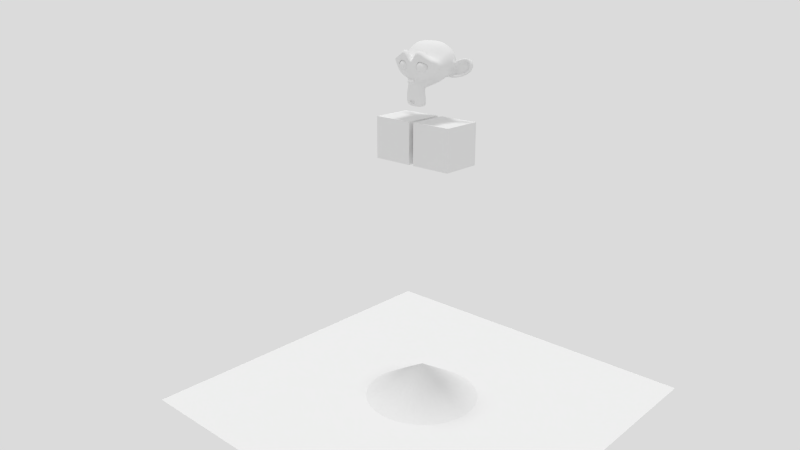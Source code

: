 # Source: Fixed_Example.blend  (saved by Blender 2.76.0; exported with 4.5.12 LTS)
import bpy
from mathutils import Matrix  # noqa: F401  (used for matrix-valued properties, if any)

bpy.ops.wm.read_factory_settings(use_empty=True)
scene = bpy.context.scene
scene.name = 'Scene'

# ---- collections
col_collection_1 = bpy.data.collections.new('Collection 1'); scene.collection.children.link(col_collection_1)
col_collection_11 = bpy.data.collections.new('Collection 11'); scene.collection.children.link(col_collection_11)
col_collection_11.hide_render = True
col_collection_11.hide_viewport = True

# ---- world
world_white = bpy.data.worlds.new('White'); scene.world = world_white
world_white.use_nodes = True; world_white.node_tree.nodes.clear()
_N = world_white.node_tree.nodes; _L = world_white.node_tree.links
n0 = _N.new('ShaderNodeOutputWorld'); n0.name = 'World Output'; n0.location = (300, 300)
n1 = _N.new('ShaderNodeBackground'); n1.name = 'Background'; n1.location = (10, 300)
n1.inputs[0].default_value = (1.0, 1.0, 1.0, 1.0)
n1.inputs[1].default_value = 0.5
_L.new(n1.outputs[0], n0.inputs[0])
n0.is_active_output = True
world_white.color = (1.0, 1.0, 1.0)
world_white.use_sun_shadow = False
world_white.sun_shadow_jitter_overblur = 0.0
world_white.cycles.sampling_method = 'MANUAL'

# ---- cameras
cam_camera = bpy.data.cameras.new('Camera')
cam_camera.clip_start = 0.05
cam_camera.clip_end = 1e+04
cam_camera.lens = 35.0
cam_camera.sensor_width = 35.0
cam_camera.sensor_height = 18.0
cam_camera.ortho_scale = 7.314
cam_camera.dof.focus_distance = 0.0
cam_camera.dof.aperture_fstop = 0.0

# ---- lights
light_hemi = bpy.data.lights.new('Hemi', 'SUN')
light_hemi.transmission_factor = 0.0
light_hemi.angle = 0.1993
light_hemi.energy = 0.825
light_hemi.shadow_buffer_clip_start = 0.5
light_hemi.shadow_soft_size = 0.1
light_hemi.shadow_cascade_max_distance = 1000.0
light_hemi.cycles.use_multiple_importance_sampling = False
light_shadows = bpy.data.lights.new('Shadows', 'SPOT')
light_shadows.transmission_factor = 0.0
light_shadows.cutoff_distance = 30.0
light_shadows.energy = 30.0
light_shadows.shadow_buffer_clip_start = 1.001
light_shadows.shadow_soft_size = 0.65
light_shadows.shadow_maximum_resolution = 0.006
light_shadows.use_absolute_resolution = True
light_shadows.spot_blend = 0.25
light_shadows.spot_size = 2.531
light_shadows.cycles.use_multiple_importance_sampling = False

# ---- meshes
me_suzanne = bpy.data.meshes.new('Suzanne')
me_suzanne.from_pydata([(0.4375, -0.7656, 0.1641), (-0.4375, -0.7656, 0.1641), (0.5, -0.6875, 0.09375), (-0.5, -0.6875, 0.09375), (0.5469, -0.5781, 0.05469), (-0.5469, -0.5781, 0.05469), (0.3516, -0.6172, -0.02344), (-0.3516, -0.6172, -0.02344), (0.3516, -0.7188, 0.03125), (-0.3516, -0.7188, 0.03125), (0.3516, -0.7812, 0.1328), (-0.3516, -0.7812, 0.1328), (0.2734, -0.7969, 0.1641), (-0.2734, -0.7969, 0.1641), (0.2031, -0.7422, 0.09375), (-0.2031, -0.7422, 0.09375), (0.1562, -0.6484, 0.05469), (-0.1562, -0.6484, 0.05469), (0.07812, -0.6562, 0.2422), (-0.07812, -0.6562, 0.2422), (0.1406, -0.7422, 0.2422), (-0.1406, -0.7422, 0.2422), (0.2422, -0.7969, 0.2422), (-0.2422, -0.7969, 0.2422), (0.2734, -0.7969, 0.3281), (-0.2734, -0.7969, 0.3281), (0.2031, -0.7422, 0.3906), (-0.2031, -0.7422, 0.3906), (0.1562, -0.6484, 0.4375), (-0.1562, -0.6484, 0.4375), (0.3516, -0.6172, 0.5156), (-0.3516, -0.6172, 0.5156), (0.3516, -0.7188, 0.4531), (-0.3516, -0.7188, 0.4531), (0.3516, -0.7812, 0.3594), (-0.3516, -0.7812, 0.3594), (0.4375, -0.7656, 0.3281), (-0.4375, -0.7656, 0.3281), (0.5, -0.6875, 0.3906), (-0.5, -0.6875, 0.3906), (0.5469, -0.5781, 0.4375), (-0.5469, -0.5781, 0.4375), (0.625, -0.5625, 0.2422), (-0.625, -0.5625, 0.2422), (0.5625, -0.6719, 0.2422), (-0.5625, -0.6719, 0.2422), (0.4688, -0.7578, 0.2422), (-0.4688, -0.7578, 0.2422), (0.4766, -0.7734, 0.2422), (-0.4766, -0.7734, 0.2422), (0.4453, -0.7812, 0.3359), (-0.4453, -0.7812, 0.3359), (0.3516, -0.8047, 0.375), (-0.3516, -0.8047, 0.375), (0.2656, -0.8203, 0.3359), (-0.2656, -0.8203, 0.3359), (0.2266, -0.8203, 0.2422), (-0.2266, -0.8203, 0.2422), (0.2656, -0.8203, 0.1562), (-0.2656, -0.8203, 0.1562), (0.3516, -0.8281, 0.2422), (-0.3516, -0.8281, 0.2422), (0.3516, -0.8047, 0.1172), (-0.3516, -0.8047, 0.1172), (0.4453, -0.7812, 0.1562), (-0.4453, -0.7812, 0.1562), (0.0, -0.7422, 0.4297), (0.0, -0.8203, 0.3516), (0.0, -0.7344, -0.6797), (0.0, -0.7812, -0.3203), (0.0, -0.7969, -0.1875), (0.0, -0.7188, -0.7734), (0.0, -0.6016, 0.4062), (0.0, -0.5703, 0.5703), (0.0, 0.5469, 0.8984), (0.0, 0.8516, 0.5625), (0.0, 0.8281, 0.07031), (0.0, 0.3516, -0.3828), (0.2031, -0.5625, -0.1875), (-0.2031, -0.5625, -0.1875), (0.3125, -0.5703, -0.4375), (-0.3125, -0.5703, -0.4375), (0.3516, -0.5703, -0.6953), (-0.3516, -0.5703, -0.6953), (0.3672, -0.5312, -0.8906), (-0.3672, -0.5312, -0.8906), (0.3281, -0.5234, -0.9453), (-0.3281, -0.5234, -0.9453), (0.1797, -0.5547, -0.9688), (-0.1797, -0.5547, -0.9688), (0.0, -0.5781, -0.9844), (0.4375, -0.5312, -0.1406), (-0.4375, -0.5312, -0.1406), (0.6328, -0.5391, -0.03906), (-0.6328, -0.5391, -0.03906), (0.8281, -0.4453, 0.1484), (-0.8281, -0.4453, 0.1484), (0.8594, -0.5938, 0.4297), (-0.8594, -0.5938, 0.4297), (0.7109, -0.625, 0.4844), (-0.7109, -0.625, 0.4844), (0.4922, -0.6875, 0.6016), (-0.4922, -0.6875, 0.6016), (0.3203, -0.7344, 0.7578), (-0.3203, -0.7344, 0.7578), (0.1562, -0.7578, 0.7188), (-0.1562, -0.7578, 0.7188), (0.0625, -0.75, 0.4922), (-0.0625, -0.75, 0.4922), (0.1641, -0.7734, 0.4141), (-0.1641, -0.7734, 0.4141), (0.125, -0.7656, 0.3047), (-0.125, -0.7656, 0.3047), (0.2031, -0.7422, 0.09375), (-0.2031, -0.7422, 0.09375), (0.375, -0.7031, 0.01562), (-0.375, -0.7031, 0.01562), (0.4922, -0.6719, 0.0625), (-0.4922, -0.6719, 0.0625), (0.625, -0.6484, 0.1875), (-0.625, -0.6484, 0.1875), (0.6406, -0.6484, 0.2969), (-0.6406, -0.6484, 0.2969), (0.6016, -0.6641, 0.375), (-0.6016, -0.6641, 0.375), (0.4297, -0.7188, 0.4375), (-0.4297, -0.7188, 0.4375), (0.25, -0.7578, 0.4688), (-0.25, -0.7578, 0.4688), (0.0, -0.7344, -0.7656), (0.1094, -0.7344, -0.7188), (-0.1094, -0.7344, -0.7188), (0.1172, -0.7109, -0.8359), (-0.1172, -0.7109, -0.8359), (0.0625, -0.6953, -0.8828), (-0.0625, -0.6953, -0.8828), (0.0, -0.6875, -0.8906), (0.0, -0.75, -0.1953), (0.0, -0.7422, -0.1406), (0.1016, -0.7422, -0.1484), (-0.1016, -0.7422, -0.1484), (0.125, -0.75, -0.2266), (-0.125, -0.75, -0.2266), (0.08594, -0.7422, -0.2891), (-0.08594, -0.7422, -0.2891), (0.3984, -0.6719, -0.04688), (-0.3984, -0.6719, -0.04688), (0.6172, -0.625, 0.05469), (-0.6172, -0.625, 0.05469), (0.7266, -0.6016, 0.2031), (-0.7266, -0.6016, 0.2031), (0.7422, -0.6562, 0.375), (-0.7422, -0.6562, 0.375), (0.6875, -0.7266, 0.4141), (-0.6875, -0.7266, 0.4141), (0.4375, -0.7969, 0.5469), (-0.4375, -0.7969, 0.5469), (0.3125, -0.8359, 0.6406), (-0.3125, -0.8359, 0.6406), (0.2031, -0.8516, 0.6172), (-0.2031, -0.8516, 0.6172), (0.1016, -0.8438, 0.4297), (-0.1016, -0.8438, 0.4297), (0.125, -0.8125, -0.1016), (-0.125, -0.8125, -0.1016), (0.2109, -0.7109, -0.4453), (-0.2109, -0.7109, -0.4453), (0.25, -0.6875, -0.7031), (-0.25, -0.6875, -0.7031), (0.2656, -0.6641, -0.8203), (-0.2656, -0.6641, -0.8203), (0.2344, -0.6328, -0.9141), (-0.2344, -0.6328, -0.9141), (0.1641, -0.6328, -0.9297), (-0.1641, -0.6328, -0.9297), (0.0, -0.6406, -0.9453), (0.0, -0.7266, 0.04688), (0.0, -0.7656, 0.2109), (0.3281, -0.7422, 0.4766), (-0.3281, -0.7422, 0.4766), (0.1641, -0.75, 0.1406), (-0.1641, -0.75, 0.1406), (0.1328, -0.7578, 0.2109), (-0.1328, -0.7578, 0.2109), (0.1172, -0.7344, -0.6875), (-0.1172, -0.7344, -0.6875), (0.07812, -0.75, -0.4453), (-0.07812, -0.75, -0.4453), (0.0, -0.75, -0.4453), (0.0, -0.7422, -0.3281), (0.09375, -0.7812, -0.2734), (-0.09375, -0.7812, -0.2734), (0.1328, -0.7969, -0.2266), (-0.1328, -0.7969, -0.2266), (0.1094, -0.7812, -0.1328), (-0.1094, -0.7812, -0.1328), (0.03906, -0.7812, -0.125), (-0.03906, -0.7812, -0.125), (0.0, -0.8281, -0.2031), (0.04688, -0.8125, -0.1484), (-0.04688, -0.8125, -0.1484), (0.09375, -0.8125, -0.1562), (-0.09375, -0.8125, -0.1562), (0.1094, -0.8281, -0.2266), (-0.1094, -0.8281, -0.2266), (0.07812, -0.8047, -0.25), (-0.07812, -0.8047, -0.25), (0.0, -0.8047, -0.2891), (0.2578, -0.5547, -0.3125), (-0.2578, -0.5547, -0.3125), (0.1641, -0.7109, -0.2422), (-0.1641, -0.7109, -0.2422), (0.1797, -0.7109, -0.3125), (-0.1797, -0.7109, -0.3125), (0.2344, -0.5547, -0.25), (-0.2344, -0.5547, -0.25), (0.0, -0.6875, -0.875), (0.04688, -0.6875, -0.8672), (-0.04688, -0.6875, -0.8672), (0.09375, -0.7109, -0.8203), (-0.09375, -0.7109, -0.8203), (0.09375, -0.7266, -0.7422), (-0.09375, -0.7266, -0.7422), (0.0, -0.6562, -0.7812), (0.09375, -0.6641, -0.75), (-0.09375, -0.6641, -0.75), (0.09375, -0.6406, -0.8125), (-0.09375, -0.6406, -0.8125), (0.04688, -0.6328, -0.8516), (-0.04688, -0.6328, -0.8516), (0.0, -0.6328, -0.8594), (0.1719, -0.7812, 0.2188), (-0.1719, -0.7812, 0.2188), (0.1875, -0.7734, 0.1562), (-0.1875, -0.7734, 0.1562), (0.3359, -0.7578, 0.4297), (-0.3359, -0.7578, 0.4297), (0.2734, -0.7734, 0.4219), (-0.2734, -0.7734, 0.4219), (0.4219, -0.7734, 0.3984), (-0.4219, -0.7734, 0.3984), (0.5625, -0.6953, 0.3516), (-0.5625, -0.6953, 0.3516), (0.5859, -0.6875, 0.2891), (-0.5859, -0.6875, 0.2891), (0.5781, -0.6797, 0.1953), (-0.5781, -0.6797, 0.1953), (0.4766, -0.7188, 0.1016), (-0.4766, -0.7188, 0.1016), (0.375, -0.7422, 0.0625), (-0.375, -0.7422, 0.0625), (0.2266, -0.7812, 0.1094), (-0.2266, -0.7812, 0.1094), (0.1797, -0.7812, 0.2969), (-0.1797, -0.7812, 0.2969), (0.2109, -0.7812, 0.375), (-0.2109, -0.7812, 0.375), (0.2344, -0.7578, 0.3594), (-0.2344, -0.7578, 0.3594), (0.1953, -0.7578, 0.2969), (-0.1953, -0.7578, 0.2969), (0.2422, -0.7578, 0.125), (-0.2422, -0.7578, 0.125), (0.375, -0.7266, 0.08594), (-0.375, -0.7266, 0.08594), (0.4609, -0.7031, 0.1172), (-0.4609, -0.7031, 0.1172), (0.5469, -0.6719, 0.2109), (-0.5469, -0.6719, 0.2109), (0.5547, -0.6719, 0.2812), (-0.5547, -0.6719, 0.2812), (0.5312, -0.6797, 0.3359), (-0.5312, -0.6797, 0.3359), (0.4141, -0.75, 0.3906), (-0.4141, -0.75, 0.3906), (0.2812, -0.7656, 0.3984), (-0.2812, -0.7656, 0.3984), (0.3359, -0.75, 0.4062), (-0.3359, -0.75, 0.4062), (0.2031, -0.75, 0.1719), (-0.2031, -0.75, 0.1719), (0.1953, -0.75, 0.2266), (-0.1953, -0.75, 0.2266), (0.1094, -0.6094, 0.4609), (-0.1094, -0.6094, 0.4609), (0.1953, -0.6172, 0.6641), (-0.1953, -0.6172, 0.6641), (0.3359, -0.5938, 0.6875), (-0.3359, -0.5938, 0.6875), (0.4844, -0.5547, 0.5547), (-0.4844, -0.5547, 0.5547), (0.6797, -0.4922, 0.4531), (-0.6797, -0.4922, 0.4531), (0.7969, -0.4609, 0.4062), (-0.7969, -0.4609, 0.4062), (0.7734, -0.375, 0.1641), (-0.7734, -0.375, 0.1641), (0.6016, -0.4141, 0.0), (-0.6016, -0.4141, 0.0), (0.4375, -0.4688, -0.09375), (-0.4375, -0.4688, -0.09375), (0.0, -0.2891, 0.8984), (0.0, 0.07812, 0.9844), (0.0, 0.6719, -0.1953), (0.0, -0.1875, -0.4609), (0.0, -0.4609, -0.9766), (0.0, -0.3438, -0.8047), (0.0, -0.3203, -0.5703), (0.0, -0.2812, -0.4844), (0.8516, -0.05469, 0.2344), (-0.8516, -0.05469, 0.2344), (0.8594, 0.04688, 0.3203), (-0.8594, 0.04688, 0.3203), (0.7734, 0.4375, 0.2656), (-0.7734, 0.4375, 0.2656), (0.4609, 0.7031, 0.4375), (-0.4609, 0.7031, 0.4375), (0.7344, -0.07031, -0.04688), (-0.7344, -0.07031, -0.04688), (0.5938, 0.1641, -0.125), (-0.5938, 0.1641, -0.125), (0.6406, 0.4297, -0.007812), (-0.6406, 0.4297, -0.007812), (0.3359, 0.6641, 0.05469), (-0.3359, 0.6641, 0.05469), (0.2344, -0.4062, -0.3516), (-0.2344, -0.4062, -0.3516), (0.1797, -0.2578, -0.4141), (-0.1797, -0.2578, -0.4141), (0.2891, -0.3828, -0.7109), (-0.2891, -0.3828, -0.7109), (0.25, -0.3906, -0.5), (-0.25, -0.3906, -0.5), (0.3281, -0.3984, -0.9141), (-0.3281, -0.3984, -0.9141), (0.1406, -0.3672, -0.7578), (-0.1406, -0.3672, -0.7578), (0.125, -0.3594, -0.5391), (-0.125, -0.3594, -0.5391), (0.1641, -0.4375, -0.9453), (-0.1641, -0.4375, -0.9453), (0.2188, -0.4297, -0.2812), (-0.2188, -0.4297, -0.2812), (0.2109, -0.4688, -0.2266), (-0.2109, -0.4688, -0.2266), (0.2031, -0.5, -0.1719), (-0.2031, -0.5, -0.1719), (0.2109, -0.1641, -0.3906), (-0.2109, -0.1641, -0.3906), (0.2969, 0.2656, -0.3125), (-0.2969, 0.2656, -0.3125), (0.3438, 0.5391, -0.1484), (-0.3438, 0.5391, -0.1484), (0.4531, 0.3828, 0.8672), (-0.4531, 0.3828, 0.8672), (0.4531, 0.07031, 0.9297), (-0.4531, 0.07031, 0.9297), (0.4531, -0.2344, 0.8516), (-0.4531, -0.2344, 0.8516), (0.4609, -0.4297, 0.5234), (-0.4609, -0.4297, 0.5234), (0.7266, -0.3359, 0.4062), (-0.7266, -0.3359, 0.4062), (0.6328, -0.2812, 0.4531), (-0.6328, -0.2812, 0.4531), (0.6406, -0.05469, 0.7031), (-0.6406, -0.05469, 0.7031), (0.7969, -0.125, 0.5625), (-0.7969, -0.125, 0.5625), (0.7969, 0.1172, 0.6172), (-0.7969, 0.1172, 0.6172), (0.6406, 0.1953, 0.75), (-0.6406, 0.1953, 0.75), (0.6406, 0.4453, 0.6797), (-0.6406, 0.4453, 0.6797), (0.7969, 0.3594, 0.5391), (-0.7969, 0.3594, 0.5391), (0.6172, 0.5859, 0.3281), (-0.6172, 0.5859, 0.3281), (0.4844, 0.5469, 0.02344), (-0.4844, 0.5469, 0.02344), (0.8203, 0.2031, 0.3281), (-0.8203, 0.2031, 0.3281), (0.4062, -0.1484, -0.1719), (-0.4062, -0.1484, -0.1719), (0.4297, 0.2109, -0.1953), (-0.4297, 0.2109, -0.1953), (0.8906, 0.2344, 0.4062), (-0.8906, 0.2344, 0.4062), (0.7734, 0.125, -0.1406), (-0.7734, 0.125, -0.1406), (1.039, 0.3281, -0.1016), (-1.039, 0.3281, -0.1016), (1.281, 0.4297, 0.05469), (-1.281, 0.4297, 0.05469), (1.352, 0.4219, 0.3203), (-1.352, 0.4219, 0.3203), (1.234, 0.4219, 0.5078), (-1.234, 0.4219, 0.5078), (1.023, 0.3125, 0.4766), (-1.023, 0.3125, 0.4766), (1.016, 0.2891, 0.4141), (-1.016, 0.2891, 0.4141), (1.188, 0.3906, 0.4375), (-1.188, 0.3906, 0.4375), (1.266, 0.4062, 0.2891), (-1.266, 0.4062, 0.2891), (1.211, 0.4062, 0.07812), (-1.211, 0.4062, 0.07812), (1.031, 0.3047, -0.03906), (-1.031, 0.3047, -0.03906), (0.8281, 0.1328, -0.07031), (-0.8281, 0.1328, -0.07031), (0.9219, 0.2188, 0.3594), (-0.9219, 0.2188, 0.3594), (0.9453, 0.2891, 0.3047), (-0.9453, 0.2891, 0.3047), (0.8828, 0.2109, -0.02344), (-0.8828, 0.2109, -0.02344), (1.039, 0.3672, 0.0), (-1.039, 0.3672, 0.0), (1.188, 0.4453, 0.09375), (-1.188, 0.4453, 0.09375), (1.234, 0.4453, 0.25), (-1.234, 0.4453, 0.25), (1.172, 0.4375, 0.3594), (-1.172, 0.4375, 0.3594), (1.023, 0.3594, 0.3438), (-1.023, 0.3594, 0.3438), (0.8438, 0.2109, 0.2891), (-0.8438, 0.2109, 0.2891), (0.8359, 0.2734, 0.1719), (-0.8359, 0.2734, 0.1719), (0.7578, 0.2734, 0.09375), (-0.7578, 0.2734, 0.09375), (0.8203, 0.2734, 0.08594), (-0.8203, 0.2734, 0.08594), (0.8438, 0.2734, 0.01562), (-0.8438, 0.2734, 0.01562), (0.8125, 0.2734, -0.01562), (-0.8125, 0.2734, -0.01562), (0.7266, 0.07031, 0.0), (-0.7266, 0.07031, 0.0), (0.7188, 0.1719, -0.02344), (-0.7188, 0.1719, -0.02344), (0.7188, 0.1875, 0.03906), (-0.7188, 0.1875, 0.03906), (0.7969, 0.2109, 0.2031), (-0.7969, 0.2109, 0.2031), (0.8906, 0.2656, 0.2422), (-0.8906, 0.2656, 0.2422), (0.8906, 0.3203, 0.2344), (-0.8906, 0.3203, 0.2344), (0.8125, 0.3203, -0.01562), (-0.8125, 0.3203, -0.01562), (0.8516, 0.3203, 0.01562), (-0.8516, 0.3203, 0.01562), (0.8281, 0.3203, 0.07812), (-0.8281, 0.3203, 0.07812), (0.7656, 0.3203, 0.09375), (-0.7656, 0.3203, 0.09375), (0.8438, 0.3203, 0.1719), (-0.8438, 0.3203, 0.1719), (1.039, 0.4141, 0.3281), (-1.039, 0.4141, 0.3281), (1.188, 0.4844, 0.3438), (-1.188, 0.4844, 0.3438), (1.258, 0.4922, 0.2422), (-1.258, 0.4922, 0.2422), (1.211, 0.4844, 0.08594), (-1.211, 0.4844, 0.08594), (1.047, 0.4219, 0.0), (-1.047, 0.4219, 0.0), (0.8828, 0.2656, -0.01562), (-0.8828, 0.2656, -0.01562), (0.9531, 0.3438, 0.2891), (-0.9531, 0.3438, 0.2891), (0.8906, 0.3281, 0.1094), (-0.8906, 0.3281, 0.1094), (0.9375, 0.3359, 0.0625), (-0.9375, 0.3359, 0.0625), (1.0, 0.3672, 0.125), (-1.0, 0.3672, 0.125), (0.9609, 0.3516, 0.1719), (-0.9609, 0.3516, 0.1719), (1.016, 0.375, 0.2344), (-1.016, 0.375, 0.2344), (1.055, 0.3828, 0.1875), (-1.055, 0.3828, 0.1875), (1.109, 0.3906, 0.2109), (-1.109, 0.3906, 0.2109), (1.086, 0.3906, 0.2734), (-1.086, 0.3906, 0.2734), (1.023, 0.4844, 0.4375), (-1.023, 0.4844, 0.4375), (1.25, 0.5469, 0.4688), (-1.25, 0.5469, 0.4688), (1.367, 0.5, 0.2969), (-1.367, 0.5, 0.2969), (1.312, 0.5312, 0.05469), (-1.312, 0.5312, 0.05469), (1.039, 0.4922, -0.08594), (-1.039, 0.4922, -0.08594), (0.7891, 0.3281, -0.125), (-0.7891, 0.3281, -0.125), (0.8594, 0.3828, 0.3828), (-0.8594, 0.3828, 0.3828)], [], [(46, 0, 2, 44), (3, 1, 47, 45), (44, 2, 4, 42), (5, 3, 45, 43), (2, 8, 6, 4), (7, 9, 3, 5), (0, 10, 8, 2), (9, 11, 1, 3), (10, 12, 14, 8), (15, 13, 11, 9), (8, 14, 16, 6), (17, 15, 9, 7), (14, 20, 18, 16), (19, 21, 15, 17), (12, 22, 20, 14), (21, 23, 13, 15), (22, 24, 26, 20), (27, 25, 23, 21), (20, 26, 28, 18), (29, 27, 21, 19), (26, 32, 30, 28), (31, 33, 27, 29), (24, 34, 32, 26), (33, 35, 25, 27), (34, 36, 38, 32), (39, 37, 35, 33), (32, 38, 40, 30), (41, 39, 33, 31), (38, 44, 42, 40), (43, 45, 39, 41), (36, 46, 44, 38), (45, 47, 37, 39), (46, 36, 50, 48), (51, 37, 47, 49), (36, 34, 52, 50), (53, 35, 37, 51), (34, 24, 54, 52), (55, 25, 35, 53), (24, 22, 56, 54), (57, 23, 25, 55), (22, 12, 58, 56), (59, 13, 23, 57), (12, 10, 62, 58), (63, 11, 13, 59), (10, 0, 64, 62), (65, 1, 11, 63), (0, 46, 48, 64), (49, 47, 1, 65), (60, 64, 48), (49, 65, 61), (62, 64, 60), (61, 65, 63), (60, 58, 62), (63, 59, 61), (60, 56, 58), (59, 57, 61), (60, 54, 56), (57, 55, 61), (60, 52, 54), (55, 53, 61), (60, 50, 52), (53, 51, 61), (60, 48, 50), (51, 49, 61), (88, 173, 175, 90), (175, 174, 89, 90), (86, 171, 173, 88), (174, 172, 87, 89), (84, 169, 171, 86), (172, 170, 85, 87), (82, 167, 169, 84), (170, 168, 83, 85), (80, 165, 167, 82), (168, 166, 81, 83), (78, 91, 145, 163), (146, 92, 79, 164), (91, 93, 147, 145), (148, 94, 92, 146), (93, 95, 149, 147), (150, 96, 94, 148), (95, 97, 151, 149), (152, 98, 96, 150), (97, 99, 153, 151), (154, 100, 98, 152), (99, 101, 155, 153), (156, 102, 100, 154), (101, 103, 157, 155), (158, 104, 102, 156), (103, 105, 159, 157), (160, 106, 104, 158), (105, 107, 161, 159), (162, 108, 106, 160), (107, 66, 67, 161), (67, 66, 108, 162), (109, 127, 159, 161), (160, 128, 110, 162), (127, 178, 157, 159), (158, 179, 128, 160), (125, 155, 157, 178), (158, 156, 126, 179), (123, 153, 155, 125), (156, 154, 124, 126), (121, 151, 153, 123), (154, 152, 122, 124), (119, 149, 151, 121), (152, 150, 120, 122), (117, 147, 149, 119), (150, 148, 118, 120), (115, 145, 147, 117), (148, 146, 116, 118), (113, 163, 145, 115), (146, 164, 114, 116), (113, 180, 176, 163), (176, 181, 114, 164), (109, 161, 67, 111), (67, 162, 110, 112), (111, 67, 177, 182), (177, 67, 112, 183), (176, 180, 182, 177), (183, 181, 176, 177), (134, 136, 175, 173), (175, 136, 135, 174), (132, 134, 173, 171), (174, 135, 133, 172), (130, 132, 171, 169), (172, 133, 131, 170), (165, 186, 184, 167), (185, 187, 166, 168), (130, 169, 167, 184), (168, 170, 131, 185), (143, 189, 188, 186), (188, 189, 144, 187), (184, 186, 188, 68), (188, 187, 185, 68), (129, 130, 184, 68), (185, 131, 129, 68), (141, 192, 190, 143), (191, 193, 142, 144), (139, 194, 192, 141), (193, 195, 140, 142), (138, 196, 194, 139), (195, 197, 138, 140), (137, 70, 196, 138), (197, 70, 137, 138), (189, 143, 190, 69), (191, 144, 189, 69), (69, 190, 205, 207), (206, 191, 69, 207), (70, 198, 199, 196), (200, 198, 70, 197), (196, 199, 201, 194), (202, 200, 197, 195), (194, 201, 203, 192), (204, 202, 195, 193), (192, 203, 205, 190), (206, 204, 193, 191), (198, 203, 201, 199), (202, 204, 198, 200), (198, 207, 205, 203), (206, 207, 198, 204), (138, 139, 163, 176), (164, 140, 138, 176), (139, 141, 210, 163), (211, 142, 140, 164), (141, 143, 212, 210), (213, 144, 142, 211), (143, 186, 165, 212), (166, 187, 144, 213), (80, 208, 212, 165), (213, 209, 81, 166), (208, 214, 210, 212), (211, 215, 209, 213), (78, 163, 210, 214), (211, 164, 79, 215), (130, 129, 71, 221), (71, 129, 131, 222), (132, 130, 221, 219), (222, 131, 133, 220), (134, 132, 219, 217), (220, 133, 135, 218), (136, 134, 217, 216), (218, 135, 136, 216), (216, 217, 228, 230), (229, 218, 216, 230), (217, 219, 226, 228), (227, 220, 218, 229), (219, 221, 224, 226), (225, 222, 220, 227), (221, 71, 223, 224), (223, 71, 222, 225), (223, 230, 228, 224), (229, 230, 223, 225), (224, 228, 226), (227, 229, 225), (182, 180, 233, 231), (234, 181, 183, 232), (111, 182, 231, 253), (232, 183, 112, 254), (109, 111, 253, 255), (254, 112, 110, 256), (180, 113, 251, 233), (252, 114, 181, 234), (113, 115, 249, 251), (250, 116, 114, 252), (115, 117, 247, 249), (248, 118, 116, 250), (117, 119, 245, 247), (246, 120, 118, 248), (119, 121, 243, 245), (244, 122, 120, 246), (121, 123, 241, 243), (242, 124, 122, 244), (123, 125, 239, 241), (240, 126, 124, 242), (125, 178, 235, 239), (236, 179, 126, 240), (178, 127, 237, 235), (238, 128, 179, 236), (127, 109, 255, 237), (256, 110, 128, 238), (237, 255, 257, 275), (258, 256, 238, 276), (235, 237, 275, 277), (276, 238, 236, 278), (239, 235, 277, 273), (278, 236, 240, 274), (241, 239, 273, 271), (274, 240, 242, 272), (243, 241, 271, 269), (272, 242, 244, 270), (245, 243, 269, 267), (270, 244, 246, 268), (247, 245, 267, 265), (268, 246, 248, 266), (249, 247, 265, 263), (266, 248, 250, 264), (251, 249, 263, 261), (264, 250, 252, 262), (233, 251, 261, 279), (262, 252, 234, 280), (255, 253, 259, 257), (260, 254, 256, 258), (253, 231, 281, 259), (282, 232, 254, 260), (231, 233, 279, 281), (280, 234, 232, 282), (66, 107, 283, 72), (284, 108, 66, 72), (107, 105, 285, 283), (286, 106, 108, 284), (105, 103, 287, 285), (288, 104, 106, 286), (103, 101, 289, 287), (290, 102, 104, 288), (101, 99, 291, 289), (292, 100, 102, 290), (99, 97, 293, 291), (294, 98, 100, 292), (97, 95, 295, 293), (296, 96, 98, 294), (95, 93, 297, 295), (298, 94, 96, 296), (93, 91, 299, 297), (300, 92, 94, 298), (307, 308, 327, 337), (328, 308, 307, 338), (306, 307, 337, 335), (338, 307, 306, 336), (305, 306, 335, 339), (336, 306, 305, 340), (88, 90, 305, 339), (305, 90, 89, 340), (86, 88, 339, 333), (340, 89, 87, 334), (84, 86, 333, 329), (334, 87, 85, 330), (82, 84, 329, 331), (330, 85, 83, 332), (329, 335, 337, 331), (338, 336, 330, 332), (329, 333, 339, 335), (340, 334, 330, 336), (325, 331, 337, 327), (338, 332, 326, 328), (80, 82, 331, 325), (332, 83, 81, 326), (208, 341, 343, 214), (344, 342, 209, 215), (80, 325, 341, 208), (342, 326, 81, 209), (78, 214, 343, 345), (344, 215, 79, 346), (78, 345, 299, 91), (300, 346, 79, 92), (76, 323, 351, 303), (352, 324, 76, 303), (303, 351, 349, 77), (350, 352, 303, 77), (77, 349, 347, 304), (348, 350, 77, 304), (304, 347, 327, 308), (328, 348, 304, 308), (325, 327, 347, 341), (348, 328, 326, 342), (295, 297, 317, 309), (318, 298, 296, 310), (75, 315, 323, 76), (324, 316, 75, 76), (301, 357, 355, 302), (356, 358, 301, 302), (302, 355, 353, 74), (354, 356, 302, 74), (74, 353, 315, 75), (316, 354, 74, 75), (291, 293, 361, 363), (362, 294, 292, 364), (363, 361, 367, 365), (368, 362, 364, 366), (365, 367, 369, 371), (370, 368, 366, 372), (371, 369, 375, 373), (376, 370, 372, 374), (313, 377, 373, 375), (374, 378, 314, 376), (315, 353, 373, 377), (374, 354, 316, 378), (353, 355, 371, 373), (372, 356, 354, 374), (355, 357, 365, 371), (366, 358, 356, 372), (357, 359, 363, 365), (364, 360, 358, 366), (289, 291, 363, 359), (364, 292, 290, 360), (73, 359, 357, 301), (358, 360, 73, 301), (283, 285, 287, 289), (288, 286, 284, 290), (283, 289, 359, 73), (360, 290, 284, 73), (72, 283, 73), (73, 284, 72), (293, 295, 309, 361), (310, 296, 294, 362), (309, 311, 367, 361), (368, 312, 310, 362), (311, 381, 369, 367), (370, 382, 312, 368), (313, 375, 369, 381), (370, 376, 314, 382), (347, 349, 385, 383), (386, 350, 348, 384), (317, 383, 385, 319), (386, 384, 318, 320), (297, 299, 383, 317), (384, 300, 298, 318), (299, 343, 341, 383), (342, 344, 300, 384), (341, 347, 383), (384, 348, 342), (299, 345, 343), (344, 346, 300), (313, 321, 379, 377), (380, 322, 314, 378), (315, 377, 379, 323), (380, 378, 316, 324), (319, 385, 379, 321), (380, 386, 320, 322), (349, 351, 379, 385), (380, 352, 350, 386), (323, 379, 351), (352, 380, 324), (399, 387, 413, 401), (414, 388, 400, 402), (399, 401, 403, 397), (404, 402, 400, 398), (397, 403, 405, 395), (406, 404, 398, 396), (395, 405, 407, 393), (408, 406, 396, 394), (393, 407, 409, 391), (410, 408, 394, 392), (391, 409, 411, 389), (412, 410, 392, 390), (409, 419, 417, 411), (418, 420, 410, 412), (407, 421, 419, 409), (420, 422, 408, 410), (405, 423, 421, 407), (422, 424, 406, 408), (403, 425, 423, 405), (424, 426, 404, 406), (401, 427, 425, 403), (426, 428, 402, 404), (401, 413, 415, 427), (416, 414, 402, 428), (317, 319, 443, 441), (444, 320, 318, 442), (319, 389, 411, 443), (412, 390, 320, 444), (309, 317, 441, 311), (442, 318, 310, 312), (381, 429, 413, 387), (414, 430, 382, 388), (411, 417, 439, 443), (440, 418, 412, 444), (437, 445, 443, 439), (444, 446, 438, 440), (433, 445, 437, 435), (438, 446, 434, 436), (431, 447, 445, 433), (446, 448, 432, 434), (429, 447, 431, 449), (432, 448, 430, 450), (413, 429, 449, 415), (450, 430, 414, 416), (311, 447, 429, 381), (430, 448, 312, 382), (311, 441, 445, 447), (446, 442, 312, 448), (441, 443, 445), (446, 444, 442), (415, 449, 451, 475), (452, 450, 416, 476), (449, 431, 461, 451), (462, 432, 450, 452), (431, 433, 459, 461), (460, 434, 432, 462), (433, 435, 457, 459), (458, 436, 434, 460), (435, 437, 455, 457), (456, 438, 436, 458), (437, 439, 453, 455), (454, 440, 438, 456), (439, 417, 473, 453), (474, 418, 440, 454), (427, 415, 475, 463), (476, 416, 428, 464), (425, 427, 463, 465), (464, 428, 426, 466), (423, 425, 465, 467), (466, 426, 424, 468), (421, 423, 467, 469), (468, 424, 422, 470), (419, 421, 469, 471), (470, 422, 420, 472), (417, 419, 471, 473), (472, 420, 418, 474), (457, 455, 479, 477), (480, 456, 458, 478), (477, 479, 481, 483), (482, 480, 478, 484), (483, 481, 487, 485), (488, 482, 484, 486), (485, 487, 489, 491), (490, 488, 486, 492), (463, 475, 485, 491), (486, 476, 464, 492), (451, 483, 485, 475), (486, 484, 452, 476), (451, 461, 477, 483), (478, 462, 452, 484), (457, 477, 461, 459), (462, 478, 458, 460), (453, 473, 479, 455), (480, 474, 454, 456), (471, 481, 479, 473), (480, 482, 472, 474), (469, 487, 481, 471), (482, 488, 470, 472), (467, 489, 487, 469), (488, 490, 468, 470), (465, 491, 489, 467), (490, 492, 466, 468), (463, 491, 465), (466, 492, 464), (391, 389, 503, 501), (504, 390, 392, 502), (393, 391, 501, 499), (502, 392, 394, 500), (395, 393, 499, 497), (500, 394, 396, 498), (397, 395, 497, 495), (498, 396, 398, 496), (399, 397, 495, 493), (496, 398, 400, 494), (387, 399, 493, 505), (494, 400, 388, 506), (493, 501, 503, 505), (504, 502, 494, 506), (493, 495, 499, 501), (500, 496, 494, 502), (495, 497, 499), (500, 498, 496), (313, 381, 387, 505), (388, 382, 314, 506), (313, 505, 503, 321), (504, 506, 314, 322), (319, 321, 503, 389), (504, 322, 320, 390)])
me_suzanne.polygons.foreach_set('use_smooth', [True] * 500)
me_suzanne.use_remesh_preserve_volume = False
me_suzanne.use_remesh_preserve_attributes = False
me_suzanne.use_mirror_vertex_groups = False
me_suzanne.update()
me_plane = bpy.data.meshes.new('Plane')
me_plane.from_pydata([(-7.586e-11, 0.3123, -0.03149), (0.06092, 0.3063, -0.03149), (0.1195, 0.2885, -0.03149), (0.1735, 0.2596, -0.03149), (0.2208, 0.2208, -0.03149), (0.2596, 0.1735, -0.03149), (0.2885, 0.1195, -0.03149), (0.3063, 0.06092, -0.03149), (0.3123, 2.295e-08, -0.03149), (-7.586e-11, -6.288e-10, 0.1612), (0.3063, -0.06092, -0.03149), (0.2885, -0.1195, -0.03149), (0.2596, -0.1735, -0.03149), (0.2208, -0.2208, -0.03149), (0.1735, -0.2596, -0.03149), (0.1195, -0.2885, -0.03149), (0.06092, -0.3063, -0.03149), (-1.018e-07, -0.3123, -0.03149), (-0.06092, -0.3063, -0.03149), (-0.1195, -0.2885, -0.03149), (-0.1735, -0.2596, -0.03149), (-0.2208, -0.2208, -0.03149), (-0.2596, -0.1735, -0.03149), (-0.2885, -0.1195, -0.03149), (-0.3063, -0.06092, -0.03149), (-0.3123, 3.009e-07, -0.03149), (-0.3063, 0.06092, -0.03149), (-0.2885, 0.1195, -0.03149), (-0.2596, 0.1735, -0.03149), (-0.2208, 0.2208, -0.03149), (-0.1735, 0.2596, -0.03149), (-0.1195, 0.2885, -0.03149), (-0.06092, 0.3063, -0.03149), (-1.0, -1.0, -0.02778), (1.0, -1.0, -0.02778), (-1.0, 1.0, -0.02778), (1.0, 1.0, -0.02778)], [], [(31, 9, 32), (0, 9, 1), (30, 9, 31), (29, 9, 30), (28, 9, 29), (27, 9, 28), (26, 9, 27), (25, 9, 26), (24, 9, 25), (23, 9, 24), (22, 9, 23), (21, 9, 22), (20, 9, 21), (19, 9, 20), (18, 9, 19), (17, 9, 18), (16, 9, 17), (15, 9, 16), (14, 9, 15), (13, 9, 14), (12, 9, 13), (11, 9, 12), (10, 9, 11), (8, 9, 10), (7, 9, 8), (6, 9, 7), (5, 9, 6), (4, 9, 5), (3, 9, 4), (2, 9, 3), (32, 9, 0), (1, 9, 2), (0, 1, 2, 3, 4, 5, 6, 7, 8, 10, 11, 12, 13, 14, 15, 16, 17, 18, 19, 20, 21, 22, 23, 24, 25, 26, 27, 28, 29, 30, 31, 32), (33, 34, 36, 35)])
me_plane.use_remesh_preserve_volume = False
me_plane.use_remesh_preserve_attributes = False
me_plane.use_mirror_vertex_groups = False
me_plane.update()
me_cube_001 = bpy.data.meshes.new('Cube.001')
me_cube_001.from_pydata([(-1.0, -1.0, -1.0), (-1.0, -1.0, 1.0), (-1.0, 1.0, -1.0), (-1.0, 1.0, 1.0), (1.0, -1.0, -1.0), (1.0, -1.0, 1.0), (1.0, 1.0, -1.0), (1.0, 1.0, 1.0)], [], [(1, 3, 2, 0), (3, 7, 6, 2), (7, 5, 4, 6), (5, 1, 0, 4), (0, 2, 6, 4), (5, 7, 3, 1)])
me_cube_001.use_remesh_preserve_volume = False
me_cube_001.use_remesh_preserve_attributes = False
me_cube_001.use_mirror_vertex_groups = False
me_cube_001.update()
me_cube = bpy.data.meshes.new('Cube')
me_cube.from_pydata([(-1.0, -1.0, -1.0), (-1.0, -1.0, 1.0), (-1.0, 1.0, -1.0), (-1.0, 1.0, 1.0), (1.0, -1.0, -1.0), (1.0, -1.0, 1.0), (1.0, 1.0, -1.0), (1.0, 1.0, 1.0)], [], [(1, 3, 2, 0), (3, 7, 6, 2), (7, 5, 4, 6), (5, 1, 0, 4), (0, 2, 6, 4), (5, 7, 3, 1)])
me_cube.use_remesh_preserve_volume = False
me_cube.use_remesh_preserve_attributes = False
me_cube.use_mirror_vertex_groups = False
me_cube.update()

# ---- objects
ob_fixed_ex_01_c = bpy.data.objects.new('Fixed Ex 01 C', me_suzanne)
ob_fixed_ex_01_c_constraint = bpy.data.objects.new('Fixed Ex 01 C Constraint', None)
ob_fixed_ex_01_d = bpy.data.objects.new('Fixed Ex 01 D', me_plane)
ob_fixed_ex_01_b = bpy.data.objects.new('Fixed Ex 01 B', me_cube_001)
ob_fixed_ex_01_b_constraint = bpy.data.objects.new('Fixed Ex 01 B Constraint', None)
ob_fixed_ex_01_a = bpy.data.objects.new('Fixed Ex 01 A', me_cube)
ob_scene_light = bpy.data.objects.new('-Scene Light', light_hemi)
ob_shadows = bpy.data.objects.new('-Shadows', light_shadows)
ob_camera = bpy.data.objects.new('-Camera', cam_camera)

# ---- transforms, parenting, visibility, modifiers, constraints
ob_fixed_ex_01_c.location = (0.07705, 2.202e-07, 6.966)
ob_fixed_ex_01_c.scale = (0.6256, 0.6256, 0.6256)
ob_fixed_ex_01_c.lineart.crease_threshold = 0.0
_m = ob_fixed_ex_01_c.modifiers.new('Subsurf', 'SUBSURF')
_m.uv_smooth = 'PRESERVE_CORNERS'
_m.quality = 1
_m.render_levels = 1
_m.show_only_control_edges = False
ob_fixed_ex_01_c_constraint.parent = ob_fixed_ex_01_c
ob_fixed_ex_01_c_constraint.matrix_parent_inverse = Matrix(((0.6755, 0.0, 0.0, -0.8351), (0.0, 0.6755, 1.11e-16, -1.105e-08), (0.0, 0.0, 0.6755, -6.61), (0.0, 0.0, 0.0, 1.0)))
ob_fixed_ex_01_c_constraint.location = (1.744, 8.178e-09, 8.215)
ob_fixed_ex_01_c_constraint.rotation_euler = (-1.571, -0.0, 0.0)
ob_fixed_ex_01_c_constraint.scale = (2.0, 2.0, 2.0)
ob_fixed_ex_01_c_constraint.empty_display_type = 'SINGLE_ARROW'
ob_fixed_ex_01_c_constraint.empty_image_offset = (0.0, 0.0)
ob_fixed_ex_01_c_constraint.show_in_front = True
ob_fixed_ex_01_c_constraint.lineart.crease_threshold = 0.0
ob_fixed_ex_01_d.location = (3.006e-10, 2.491e-09, 0.1101)
ob_fixed_ex_01_d.scale = (3.962, 3.962, 3.962)
ob_fixed_ex_01_d.lineart.crease_threshold = 0.0
ob_fixed_ex_01_b.location = (0.5061, 2.133e-07, 5.639)
ob_fixed_ex_01_b.scale = (0.4226, 0.4226, 0.4226)
ob_fixed_ex_01_b.lineart.crease_threshold = 0.0
ob_fixed_ex_01_b_constraint.parent = ob_fixed_ex_01_b
ob_fixed_ex_01_b_constraint.matrix_parent_inverse = Matrix(((1.0, 0.0, 0.0, -2.251), (0.0, 1.0, 0.0, -0.0), (0.0, 0.0, 1.0, -0.0), (0.0, 0.0, 0.0, 1.0)))
ob_fixed_ex_01_b_constraint.location = (1.126, 0.0, 0.0)
ob_fixed_ex_01_b_constraint.rotation_euler = (-1.571, -0.0, 0.0)
ob_fixed_ex_01_b_constraint.scale = (2.0, 2.0, 2.0)
ob_fixed_ex_01_b_constraint.empty_display_type = 'SINGLE_ARROW'
ob_fixed_ex_01_b_constraint.empty_image_offset = (0.0, 0.0)
ob_fixed_ex_01_b_constraint.show_in_front = True
ob_fixed_ex_01_b_constraint.lineart.crease_threshold = 0.0
ob_fixed_ex_01_a.location = (-0.4454, 2.133e-07, 5.639)
ob_fixed_ex_01_a.scale = (0.4226, 0.4226, 0.4226)
ob_fixed_ex_01_a.lineart.crease_threshold = 0.0
ob_scene_light.location = (0.0, 0.0, 24.23)
ob_scene_light.hide_viewport = True
ob_scene_light.lineart.crease_threshold = 0.0
ob_shadows.parent = ob_scene_light
ob_shadows.matrix_parent_inverse = Matrix(((1.0, 0.0, 0.0, -0.0), (0.0, 1.0, 0.0, -0.0), (0.0, 0.0, 1.0, -80.32), (0.0, 0.0, 0.0, 1.0)))
ob_shadows.location = (0.0, 0.0, 80.32)
ob_shadows.lock_rotations_4d = False
ob_shadows.empty_display_type = 'ARROWS'
ob_shadows.color = (0.0, 0.0, 0.0, 0.0)
ob_shadows.hide_viewport = True
ob_shadows.lineart.crease_threshold = 0.0
ob_camera.location = (10.0, -11.61, 9.115)
ob_camera.rotation_euler = (1.242, -1.129e-06, 0.742)
ob_camera.lock_rotations_4d = False
ob_camera.empty_display_type = 'ARROWS'
ob_camera.color = (0.0, 0.0, 0.0, 0.0)
ob_camera.hide_viewport = True
ob_camera.display_type = 'WIRE'
ob_camera.lineart.crease_threshold = 0.0

# ---- collection membership
col_collection_1.objects.link(ob_fixed_ex_01_c)
col_collection_1.objects.link(ob_fixed_ex_01_c_constraint)
col_collection_1.objects.link(ob_fixed_ex_01_d)
col_collection_1.objects.link(ob_fixed_ex_01_b)
col_collection_1.objects.link(ob_fixed_ex_01_b_constraint)
col_collection_1.objects.link(ob_fixed_ex_01_a)
col_collection_1.objects.link(ob_scene_light)
col_collection_1.objects.link(ob_shadows)
col_collection_1.objects.link(ob_camera)
col_collection_11.objects.link(ob_scene_light)
col_collection_11.objects.link(ob_shadows)

# ---- scene / render settings (as saved in the file)
scene.camera = ob_camera
scene.frame_start = 0; scene.frame_end = 600; scene.frame_set(0)
scene.render.engine = 'BLENDER_EEVEE_NEXT'
scene.render.image_settings.color_depth = '16'
scene.render.image_settings.compression = 0
scene.render.resolution_percentage = 55
scene.render.fps = 30
scene.render.dither_intensity = 0.0
scene.render.use_bake_clear = False
scene.render.bake_margin = 5
scene.render.simplify_subdivision = 2
scene.render.simplify_child_particles = 0.0
scene.render.simplify_subdivision_render = 2
scene.render.simplify_child_particles_render = 0.0
scene.cycles.preview_pause = True
scene.cycles.use_denoising = False
scene.cycles.samples = 25
scene.cycles.sampling_pattern = 'TABULATED_SOBOL'
scene.cycles.light_sampling_threshold = 0.0
scene.cycles.use_adaptive_sampling = False
scene.cycles.use_light_tree = False
scene.cycles.blur_glossy = 0.0
scene.cycles.max_bounces = 128
scene.cycles.diffuse_bounces = 128
scene.cycles.glossy_bounces = 128
scene.cycles.transmission_bounces = 128
scene.cycles.transparent_max_bounces = 128
scene.cycles.pixel_filter_type = 'GAUSSIAN'
scene.cycles.sample_clamp_indirect = 0.0
scene.view_settings.view_transform = 'Standard'
scene.view_settings.exposure = 0.8333
scene.view_settings.gamma = 0.9538
scene.view_settings.use_curve_mapping = True
scene.view_settings.curve_mapping.use_clip = True
scene.view_settings.curve_mapping.clip_max_x = 1.0
scene.view_settings.curve_mapping.clip_max_y = 1.0
scene.view_settings.curve_mapping.extend = 'EXTRAPOLATED'
scene.view_settings.curve_mapping.white_level = (1.0, 1.0, 1.0)
_c = scene.view_settings.curve_mapping.curves[0]
while len(_c.points) > 2: _c.points.remove(_c.points[-1])
_c.points[0].location = (0.0, 0.0); _c.points[0].handle_type = 'AUTO'
_c.points[1].location = (1.0, 1.0); _c.points[1].handle_type = 'AUTO'
_c = scene.view_settings.curve_mapping.curves[1]
while len(_c.points) > 2: _c.points.remove(_c.points[-1])
_c.points[0].location = (0.0, 0.0); _c.points[0].handle_type = 'AUTO'
_c.points[1].location = (1.0, 1.0); _c.points[1].handle_type = 'AUTO'
_c = scene.view_settings.curve_mapping.curves[2]
while len(_c.points) > 2: _c.points.remove(_c.points[-1])
_c.points[0].location = (0.0, 0.0); _c.points[0].handle_type = 'AUTO'
_c.points[1].location = (1.0, 1.0); _c.points[1].handle_type = 'AUTO'
_c = scene.view_settings.curve_mapping.curves[3]
while len(_c.points) > 2: _c.points.remove(_c.points[-1])
_c.points[0].location = (0.0, 0.0); _c.points[0].handle_type = 'AUTO'
_c.points[1].location = (0.27181, 0.2375); _c.points[1].handle_type = 'AUTO'
_p = _c.points.new(0.72483, 0.59375); _p.handle_type = 'AUTO'
_p = _c.points.new(1.0, 1.0); _p.handle_type = 'AUTO'
scene.view_settings.curve_mapping.update()
bpy.context.view_layer.update()
